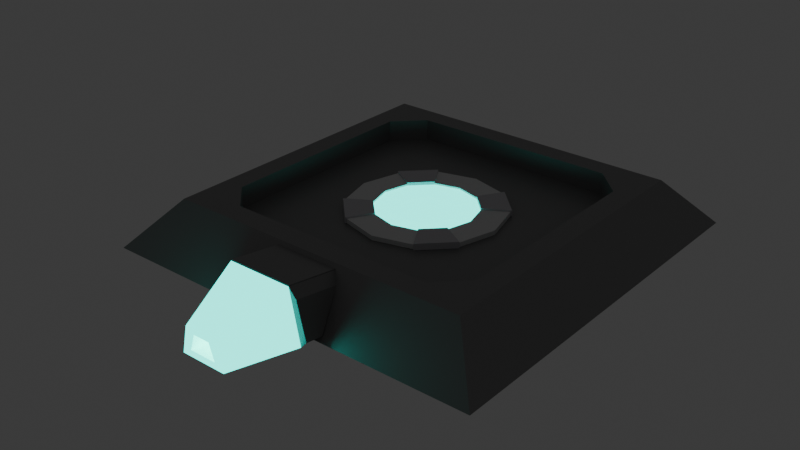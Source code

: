 # Source: powerboxSOCKET.blend  (saved by Blender 4.2.66; exported with 4.5.12 LTS)
import bpy
from mathutils import Matrix  # noqa: F401  (used for matrix-valued properties, if any)

bpy.ops.wm.read_factory_settings(use_empty=True)
scene = bpy.context.scene
scene.name = 'Scene'

# ---- collections
col_collection = bpy.data.collections.new('Collection'); scene.collection.children.link(col_collection)

# ---- materials (node trees are filled in below, after node groups)
mat_material_005 = bpy.data.materials.new('Material.005')
mat_material_003 = bpy.data.materials.new('Material.003')
mat_material = bpy.data.materials.new('Material')
mat_material.alpha_threshold = 0.0
mat_material.use_transparent_shadow = False
mat_material.roughness = 0.5
mat_material.line_color = (0.0, 0.0, 0.0, 1.0)
mat_material_004 = bpy.data.materials.new('Material.004')

# ---- material node trees
mat_material_005.use_nodes = True; mat_material_005.node_tree.nodes.clear()
_N = mat_material_005.node_tree.nodes; _L = mat_material_005.node_tree.links
n0 = _N.new('ShaderNodeBsdfPrincipled'); n0.name = 'Principled BSDF'; n0.location = (10, 300)
n0.inputs[0].default_value = (0.2527, 0.2527, 0.2527, 1.0)
n0.inputs[1].default_value = 0.3
n0.inputs[2].default_value = 0.4
n1 = _N.new('ShaderNodeOutputMaterial'); n1.name = 'Material Output'; n1.location = (300, 300)
_L.new(n0.outputs[0], n1.inputs[0])
n1.is_active_output = True
mat_material_003.use_nodes = True; mat_material_003.node_tree.nodes.clear()
_N = mat_material_003.node_tree.nodes; _L = mat_material_003.node_tree.links
n0 = _N.new('ShaderNodeBsdfPrincipled'); n0.name = 'Principled BSDF'; n0.location = (10, 300)
n0.inputs[0].default_value = (0.0, 0.6654, 0.5583, 1.0)
n0.inputs[27].default_value = (0.0, 0.6654, 0.5583, 1.0)
n0.inputs[28].default_value = 4.0
n1 = _N.new('ShaderNodeOutputMaterial'); n1.name = 'Material Output'; n1.location = (300, 300)
_L.new(n0.outputs[0], n1.inputs[0])
n1.is_active_output = True
mat_material.use_nodes = True; mat_material.node_tree.nodes.clear()
_N = mat_material.node_tree.nodes; _L = mat_material.node_tree.links
n0 = _N.new('ShaderNodeOutputMaterial'); n0.name = 'Material Output'; n0.location = (300, 300)
n1 = _N.new('ShaderNodeBsdfPrincipled'); n1.name = 'Principled BSDF'; n1.location = (10, 300)
n1.inputs[3].default_value = 1.45
_L.new(n1.outputs[0], n0.inputs[0])
n0.is_active_output = True
mat_material_004.use_nodes = True; mat_material_004.node_tree.nodes.clear()
_N = mat_material_004.node_tree.nodes; _L = mat_material_004.node_tree.links
n0 = _N.new('ShaderNodeBsdfPrincipled'); n0.name = 'Principled BSDF'; n0.location = (10, 300)
n0.inputs[0].default_value = (0.5904, 0.5753, 0.6058, 1.0)
n1 = _N.new('ShaderNodeOutputMaterial'); n1.name = 'Material Output'; n1.location = (300, 300)
_L.new(n0.outputs[0], n1.inputs[0])
n1.is_active_output = True

# ---- world
world_world = bpy.data.worlds.new('World'); scene.world = world_world
world_world.use_nodes = True; world_world.node_tree.nodes.clear()
_N = world_world.node_tree.nodes; _L = world_world.node_tree.links
n0 = _N.new('ShaderNodeOutputWorld'); n0.name = 'World Output'; n0.location = (300, 300)
n1 = _N.new('ShaderNodeBackground'); n1.name = 'Background'; n1.location = (10, 300)
n1.inputs[0].default_value = (0.05088, 0.05088, 0.05088, 1.0)
_L.new(n1.outputs[0], n0.inputs[0])
n0.is_active_output = True
world_world.color = (0.05088, 0.05088, 0.05088)
world_world.sun_shadow_jitter_overblur = 0.0

# ---- meshes
me_cube = bpy.data.meshes.new('Cube')
me_cube.from_pydata([(-1.124, -1.124, -1.0), (-1.124, 1.124, -1.0), (1.124, -1.124, -1.0), (1.124, 1.124, -1.0), (-0.8864, -0.8864, 0.308), (-0.8864, 0.8864, 0.308), (0.8864, 0.8864, 0.308), (0.8864, -0.8864, 0.308), (-0.6015, -0.7607, 0.308), (-0.7607, -0.6015, 0.308), (-0.8733, -0.8733, 0.308), (-0.7607, 0.6015, 0.308), (-0.6015, 0.7607, 0.308), (-0.8733, 0.8733, 0.308), (0.7607, -0.6015, 0.308), (0.6015, -0.7607, 0.308), (0.8733, -0.8733, 0.308), (0.6015, 0.7607, 0.308), (0.7607, 0.6015, 0.308), (0.8733, 0.8733, 0.308), (-0.7607, -0.6015, -0.2885), (-0.6015, -0.7607, -0.2885), (-0.6015, 0.7607, -0.2885), (-0.7607, 0.6015, -0.2885), (0.7607, 0.6015, -0.2885), (0.6015, 0.7607, -0.2885), (0.6015, -0.7607, -0.2885), (0.7607, -0.6015, -0.2885), (0.3748, 1.124, -1.0), (-0.3748, 1.124, -1.0), (-0.2955, 0.8864, 0.308), (0.2955, 0.8864, 0.308), (-0.2498, -1.102, -0.9223), (0.2498, -1.102, -0.9223), (0.1845, -0.9074, 0.1922), (-0.1845, -0.9074, 0.1922), (-0.3748, -1.124, -1.0), (0.3748, -1.124, -1.0), (0.2955, -0.8864, 0.308), (-0.2955, -0.8864, 0.308), (-0.2498, -1.208, -0.9893), (0.2498, -1.208, -0.9893), (0.1845, -1.203, 0.4081), (-0.1845, -1.203, 0.4081), (-0.07711, -1.562, -0.8468), (0.07711, -1.562, -0.8468), (0.04762, -1.562, -0.4059), (-0.04762, -1.562, -0.4059), (0.2823, -1.103, -0.8825), (0.2823, -1.206, -0.8158), (-0.2823, -1.103, -0.8825), (-0.2823, -1.206, -0.8158), (0.1845, -0.904, 0.2185), (-0.1845, -0.904, 0.2185), (-0.1845, -1.2, 0.4344), (0.1845, -1.2, 0.4344), (-0.1306, -1.562, -1.017), (0.1306, -1.562, -1.017), (0.0965, -1.562, -0.2665), (-0.0965, -1.562, -0.2665), (-0.07711, -1.446, -0.8487), (0.07711, -1.446, -0.8487), (0.04762, -1.445, -0.4078), (-0.04762, -1.445, -0.4078), (0.1845, -0.9074, 0.1922), (0.2304, -0.9474, -0.02754), (0.2284, -1.203, 0.1593), (0.1845, -1.203, 0.4081), (-0.2304, -0.9474, -0.02754), (-0.1845, -0.9074, 0.1922), (-0.1845, -1.203, 0.4081), (-0.2284, -1.203, 0.1593)], [], [(0, 4, 5, 1), (28, 31, 6, 3), (3, 6, 7, 2), (36, 39, 4, 0), (28, 3, 2, 37), (16, 15, 8, 10, 4, 39, 38, 7), (8, 15, 26, 21), (14, 18, 24, 27), (24, 25, 22, 23, 20, 21, 26, 27), (17, 12, 22, 25), (13, 12, 17, 19, 6, 31, 30, 5), (19, 18, 14, 16, 7, 6), (10, 9, 11, 13, 5, 4), (8, 9, 10), (11, 12, 13), (14, 15, 16), (17, 18, 19), (14, 27, 26, 15), (20, 9, 8, 21), (11, 23, 22, 12), (24, 18, 17, 25), (11, 9, 20, 23), (1, 29, 36, 0), (29, 28, 37, 36), (2, 7, 38, 37), (1, 5, 30, 29), (29, 30, 31, 28), (33, 32, 36, 37), (35, 34, 38, 39), (34, 33, 37, 38), (32, 35, 39, 36), (41, 42, 58, 57), (32, 33, 41, 40), (45, 46, 62, 61), (40, 41, 57, 56), (43, 40, 56, 59), (42, 43, 59, 58), (42, 67, 64, 34), (48, 65, 66, 49), (41, 49, 66, 67, 42), (32, 50, 68, 69, 35), (33, 48, 49, 41), (35, 69, 70, 43), (68, 50, 51, 71), (40, 51, 50, 32), (43, 70, 71, 51, 40), (52, 53, 54, 55), (35, 53, 52, 34), (43, 54, 53, 35), (42, 55, 54, 43), (34, 52, 55, 42), (45, 44, 56, 57), (47, 46, 58, 59), (46, 45, 57, 58), (44, 47, 59, 56), (61, 62, 63, 60), (44, 45, 61, 60), (47, 44, 60, 63), (46, 47, 63, 62), (66, 65, 64, 67), (68, 71, 70, 69), (34, 64, 65, 48, 33)])
me_cube.polygons.foreach_set('material_index', [0, 0, 0, 0, 0, 0, 0, 0, 0, 0, 0, 0, 0, 0, 0, 0, 0, 0, 0, 0, 0, 0, 0, 0, 0, 0, 0, 0, 0, 0, 0, 1, 0, 1, 1, 1, 1, 0, 0, 0, 0, 0, 0, 0, 0, 0, 0, 0, 0, 0, 0, 1, 1, 1, 1, 1, 1, 1, 1, 0, 0, 0])
_uv = me_cube.uv_layers.new(name='UVMap')
_uv.uv.foreach_set('vector', [0.375, 0.0, 0.625, 0.0, 0.625, 0.25, 0.375, 0.25, 0.375, 0.4167, 0.625, 0.4167, 0.625, 0.5, 0.375, 0.5, 0.375, 0.5, 0.625, 0.5, 0.625, 0.75, 0.375, 0.75, 0.375, 0.9167, 0.625, 0.9167, 0.625, 1.0, 0.375, 1.0, 0.2917, 0.5, 0.375, 0.5, 0.375, 0.75, 0.2917, 0.75, 0.6268, 0.7482, 0.6652, 0.7323, 0.8348, 0.7323, 0.8732, 0.7482, 0.875, 0.75, 0.7917, 0.75, 0.7083, 0.75, 0.625, 0.75, 0.8348, 0.7323, 0.6652, 0.7323, 0.6652, 0.7323, 0.8348, 0.7323, 0.6427, 0.7098, 0.6427, 0.5402, 0.6427, 0.5402, 0.6427, 0.7098, 0.6427, 0.5402, 0.6652, 0.5177, 0.8348, 0.5177, 0.8573, 0.5402, 0.8573, 0.7098, 0.8348, 0.7323, 0.6652, 0.7323, 0.6427, 0.7098, 0.6652, 0.5177, 0.8348, 0.5177, 0.8348, 0.5177, 0.6652, 0.5177, 0.8732, 0.5018, 0.8348, 0.5177, 0.6652, 0.5177, 0.6268, 0.5018, 0.625, 0.5, 0.7083, 0.5, 0.7917, 0.5, 0.875, 0.5, 0.6268, 0.5018, 0.6427, 0.5402, 0.6427, 0.7098, 0.6268, 0.7482, 0.625, 0.75, 0.625, 0.5, 0.8732, 0.7482, 0.8573, 0.7098, 0.8573, 0.5402, 0.8732, 0.5018, 0.875, 0.5, 0.875, 0.75, 0.8348, 0.7323, 0.8573, 0.7323, 0.8732, 0.7482, 0.8573, 0.5402, 0.8573, 0.5177, 0.8732, 0.5018, 0.6427, 0.7098, 0.6427, 0.7323, 0.6268, 0.7482, 0.6652, 0.5177, 0.6427, 0.5177, 0.6268, 0.5018, 0.6427, 0.7098, 0.6427, 0.7098, 0.6652, 0.7323, 0.6652, 0.7323, 0.8573, 0.7098, 0.8573, 0.7098, 0.8348, 0.7323, 0.8348, 0.7323, 0.8573, 0.5402, 0.8573, 0.5402, 0.8348, 0.5177, 0.8348, 0.5177, 0.6427, 0.5402, 0.6427, 0.5402, 0.6652, 0.5177, 0.6652, 0.5177, 0.8573, 0.5402, 0.8573, 0.7098, 0.8573, 0.7098, 0.8573, 0.5402, 0.125, 0.5, 0.2083, 0.5, 0.2083, 0.75, 0.125, 0.75, 0.2083, 0.5, 0.2917, 0.5, 0.2917, 0.75, 0.2083, 0.75, 0.375, 0.75, 0.625, 0.75, 0.625, 0.8333, 0.375, 0.8333, 0.375, 0.25, 0.625, 0.25, 0.625, 0.3333, 0.375, 0.3333, 0.375, 0.3333, 0.625, 0.3333, 0.625, 0.4167, 0.375, 0.4167, 0.3971, 0.8469, 0.3971, 0.9031, 0.375, 0.9167, 0.375, 0.8333, 0.6029, 0.9006, 0.6029, 0.8494, 0.625, 0.8333, 0.625, 0.9167, 0.6029, 0.8494, 0.3971, 0.8469, 0.375, 0.8333, 0.625, 0.8333, 0.3971, 0.9031, 0.6029, 0.9006, 0.625, 0.9167, 0.375, 0.9167, 0.3971, 0.8469, 0.6029, 0.8494, 0.6029, 0.8494, 0.3971, 0.8469, 0.3971, 0.9031, 0.3971, 0.8469, 0.3971, 0.8469, 0.3971, 0.9031, 0.4112, 0.8583, 0.5888, 0.8625, 0.5888, 0.8625, 0.4112, 0.8583, 0.3971, 0.9031, 0.3971, 0.8469, 0.3971, 0.8469, 0.3971, 0.9031, 0.6029, 0.9006, 0.3971, 0.9031, 0.3971, 0.9031, 0.6029, 0.9006, 0.6029, 0.8494, 0.6029, 0.9006, 0.6029, 0.9006, 0.6029, 0.8494, 0.6029, 0.8494, 0.6029, 0.8494, 0.6029, 0.8494, 0.6029, 0.8494, 0.3971, 0.8469, 0.5605, 0.8489, 0.567, 0.8489, 0.3971, 0.8469, 0.3971, 0.8469, 0.3971, 0.8469, 0.567, 0.8489, 0.6029, 0.8494, 0.6029, 0.8494, 0.3971, 0.9031, 0.3971, 0.9031, 0.5605, 0.9011, 0.6029, 0.9006, 0.6029, 0.9006, 0.3971, 0.8469, 0.3971, 0.8469, 0.3971, 0.8469, 0.3971, 0.8469, 0.6029, 0.9006, 0.6029, 0.9006, 0.6029, 0.9006, 0.6029, 0.9006, 0.5605, 0.9011, 0.3971, 0.9031, 0.3971, 0.9031, 0.567, 0.9011, 0.3971, 0.9031, 0.3971, 0.9031, 0.3971, 0.9031, 0.3971, 0.9031, 0.6029, 0.9006, 0.6029, 0.9006, 0.567, 0.9011, 0.3971, 0.9031, 0.3971, 0.9031, 0.6029, 0.8494, 0.6029, 0.9006, 0.6029, 0.9006, 0.6029, 0.8494, 0.6029, 0.9006, 0.6029, 0.9006, 0.6029, 0.8494, 0.6029, 0.8494, 0.6029, 0.9006, 0.6029, 0.9006, 0.6029, 0.9006, 0.6029, 0.9006, 0.6029, 0.8494, 0.6029, 0.8494, 0.6029, 0.9006, 0.6029, 0.9006, 0.6029, 0.8494, 0.6029, 0.8494, 0.6029, 0.8494, 0.6029, 0.8494, 0.4112, 0.8583, 0.4112, 0.8917, 0.3971, 0.9031, 0.3971, 0.8469, 0.5888, 0.8875, 0.5888, 0.8625, 0.6029, 0.8494, 0.6029, 0.9006, 0.5888, 0.8625, 0.4112, 0.8583, 0.3971, 0.8469, 0.6029, 0.8494, 0.4112, 0.8917, 0.5888, 0.8875, 0.6029, 0.9006, 0.3971, 0.9031, 0.4112, 0.8583, 0.5888, 0.8625, 0.5888, 0.8875, 0.4112, 0.8917, 0.4112, 0.8917, 0.4112, 0.8583, 0.4112, 0.8583, 0.4112, 0.8917, 0.5888, 0.8875, 0.4112, 0.8917, 0.4112, 0.8917, 0.5888, 0.8875, 0.5888, 0.8625, 0.5888, 0.8875, 0.5888, 0.8875, 0.5888, 0.8625, 0.567, 0.8489, 0.5605, 0.8489, 0.6029, 0.8494, 0.6029, 0.8494, 0.5605, 0.9011, 0.567, 0.9011, 0.6029, 0.9006, 0.6029, 0.9006, 0.6029, 0.8494, 0.6029, 0.8494, 0.5605, 0.8489, 0.3971, 0.8469, 0.3971, 0.8469])
me_cube.materials.append(mat_material_005)
me_cube.materials.append(mat_material_003)
me_cube.update()
me_cylinder = bpy.data.meshes.new('Cylinder')
me_cylinder.from_pydata([(0.0, 1.0, -1.0), (0.0, 0.6524, 1.0), (0.5, 0.866, -1.0), (0.3262, 0.565, 1.0), (0.866, 0.5, -1.0), (0.565, 0.3262, 1.0), (1.0, 0.0, -1.0), (0.6524, 0.0, 1.0), (0.866, -0.5, -1.0), (0.565, -0.3262, 1.0), (0.5, -0.866, -1.0), (0.3262, -0.565, 1.0), (0.0, -1.0, -1.0), (0.0, -0.6524, 1.0), (-0.5, -0.866, -1.0), (-0.3262, -0.565, 1.0), (-0.866, -0.5, -1.0), (-0.565, -0.3262, 1.0), (-1.0, 0.0, -1.0), (-0.6524, 0.0, 1.0), (-0.866, 0.5, -1.0), (-0.565, 0.3262, 1.0), (-0.5, 0.866, -1.0), (-0.3262, 0.565, 1.0), (0.5, 0.866, 1.0), (0.0, 1.0, 1.0), (0.866, 0.5, 1.0), (1.0, 0.0, 1.0), (0.866, -0.5, 1.0), (0.5, -0.866, 1.0), (0.0, -1.0, 1.0), (-0.5, -0.866, 1.0), (-0.866, -0.5, 1.0), (-1.0, 0.0, 1.0), (-0.866, 0.5, 1.0), (-0.5, 0.866, 1.0), (0.1801, 0.3119, -0.8594), (-2.705e-08, 0.3602, -0.8594), (0.3119, 0.1801, -0.8594), (0.3602, 2.705e-08, -0.8594), (0.3119, -0.1801, -0.8594), (0.1801, -0.3119, -0.8594), (2.705e-08, -0.3602, -0.8594), (-0.1801, -0.3119, -0.8594), (-0.3119, -0.1801, -0.8594), (-0.3602, -2.705e-08, -0.8594), (-0.3119, 0.1801, -0.8594), (-0.1801, 0.3119, -0.8594), (0.3262, 0.565, 0.2921), (0.0, 0.6524, 0.2921), (0.565, 0.3262, 0.2921), (0.6524, 0.0, 0.2921), (0.565, -0.3262, 0.2921), (0.3262, -0.565, 0.2921), (0.0, -0.6524, 0.2921), (-0.3262, -0.565, 0.2921), (-0.565, -0.3262, 0.2921), (-0.6524, 0.0, 0.2921), (-0.565, 0.3262, 0.2921), (-0.3262, 0.565, 0.2921), (0.5145, 0.8805, 1.673), (0.5188, 0.8848, -1.0), (0.8848, 0.5188, -1.0), (0.8805, 0.5145, 1.673), (0.8805, -0.5145, 1.673), (0.8848, -0.5188, -1.0), (0.5188, -0.8848, -1.0), (0.5145, -0.8805, 1.673), (-0.5145, -0.8805, 1.673), (-0.5188, -0.8848, -1.0), (-0.8848, -0.5188, -1.0), (-0.8805, -0.5145, 1.673), (-0.8805, 0.5145, 1.673), (-0.8848, 0.5188, -1.0), (-0.5188, 0.8848, -1.0), (-0.5145, 0.8805, 1.673), (0.565, 0.3262, 1.683), (0.3262, 0.565, 1.683), (0.3262, -0.565, 1.683), (0.565, -0.3262, 1.683), (-0.565, -0.3262, 1.683), (-0.3262, -0.565, 1.683), (-0.3262, 0.565, 1.683), (-0.565, 0.3262, 1.683)], [], [(0, 25, 24, 2), (20, 34, 72, 73), (4, 26, 27, 6), (6, 27, 28, 8), (29, 10, 66, 67), (10, 29, 30, 12), (12, 30, 31, 14), (28, 9, 79, 64), (16, 32, 33, 18), (18, 33, 34, 20), (3, 1, 49, 48), (3, 5, 76, 77), (22, 35, 25, 0), (0, 2, 4, 6, 8, 10, 12, 14, 16, 18, 20, 22), (1, 3, 24, 25), (16, 14, 69, 70), (5, 7, 27, 26), (7, 9, 28, 27), (23, 35, 75, 82), (11, 13, 30, 29), (13, 15, 31, 30), (14, 31, 68, 69), (17, 19, 33, 32), (19, 21, 34, 33), (34, 21, 83, 72), (23, 1, 25, 35), (36, 37, 47, 46, 45, 44, 43, 42, 41, 40, 39, 38), (17, 15, 55, 56), (11, 9, 52, 53), (1, 23, 59, 49), (5, 3, 48, 50), (19, 17, 56, 57), (13, 11, 53, 54), (7, 5, 50, 51), (21, 19, 57, 58), (15, 13, 54, 55), (9, 7, 51, 52), (23, 21, 58, 59), (37, 36, 48, 49), (36, 38, 50, 48), (38, 39, 51, 50), (39, 40, 52, 51), (40, 41, 53, 52), (41, 42, 54, 53), (42, 43, 55, 54), (43, 44, 56, 55), (44, 45, 57, 56), (45, 46, 58, 57), (46, 47, 59, 58), (47, 37, 49, 59), (61, 60, 63, 62), (65, 64, 67, 66), (69, 68, 71, 70), (73, 72, 75, 74), (77, 76, 63, 60), (79, 78, 67, 64), (81, 80, 71, 68), (83, 82, 75, 72), (11, 29, 67, 78), (22, 20, 73, 74), (21, 23, 82, 83), (32, 16, 70, 71), (9, 11, 78, 79), (2, 24, 60, 61), (31, 15, 81, 68), (35, 22, 74, 75), (4, 2, 61, 62), (17, 32, 71, 80), (24, 3, 77, 60), (8, 28, 64, 65), (5, 26, 63, 76), (10, 8, 65, 66), (15, 17, 80, 81), (26, 4, 62, 63)])
me_cylinder.polygons.foreach_set('material_index', [0, 2, 0, 0, 2, 0, 0, 2, 0, 0, 0, 2, 0, 0, 0, 0, 0, 0, 2, 0, 0, 2, 0, 0, 2, 0, 1, 2, 2, 0, 2, 0, 0, 0, 0, 0, 0, 2, 1, 1, 1, 1, 1, 1, 1, 1, 1, 1, 1, 1, 2, 2, 2, 2, 2, 2, 2, 2, 2, 0, 2, 2, 2, 2, 2, 2, 0, 2, 2, 2, 2, 0, 2, 2])
_uv = me_cylinder.uv_layers.new(name='UVMap')
_uv.uv.foreach_set('vector', [1.0, 0.5, 1.0, 1.0, 0.9167, 1.0, 0.9167, 0.5, 0.1667, 0.5, 0.1667, 1.0, 0.1667, 1.0, 0.1667, 0.5, 0.8333, 0.5, 0.8333, 1.0, 0.75, 1.0, 0.75, 0.5, 0.75, 0.5, 0.75, 1.0, 0.6667, 1.0, 0.6667, 0.5, 0.5833, 1.0, 0.5833, 0.5, 0.5833, 0.5, 0.5833, 1.0, 0.5833, 0.5, 0.5833, 1.0, 0.5, 1.0, 0.5, 0.5, 0.5, 0.5, 0.5, 1.0, 0.4167, 1.0, 0.4167, 0.5, 0.4578, 0.13, 0.3856, 0.1717, 0.3856, 0.1717, 0.4578, 0.13, 0.3333, 0.5, 0.3333, 1.0, 0.25, 1.0, 0.25, 0.5, 0.25, 0.5, 0.25, 1.0, 0.1667, 1.0, 0.1667, 0.5, 0.3283, 0.3856, 0.25, 0.4066, 0.25, 0.4066, 0.3283, 0.3856, 0.3283, 0.3856, 0.3856, 0.3283, 0.3856, 0.3283, 0.3283, 0.3856, 0.08333, 0.5, 0.08333, 1.0, 7.451e-08, 1.0, 7.451e-08, 0.5, 0.75, 0.49, 0.87, 0.4578, 0.9578, 0.37, 0.99, 0.25, 0.9578, 0.13, 0.87, 0.04215, 0.75, 0.01, 0.63, 0.04215, 0.5422, 0.13, 0.51, 0.25, 0.5422, 0.37, 0.63, 0.4578, 0.25, 0.4066, 0.3283, 0.3856, 0.37, 0.4578, 0.25, 0.49, 0.5422, 0.13, 0.63, 0.04215, 0.63, 0.04215, 0.5422, 0.13, 0.3856, 0.3283, 0.4066, 0.25, 0.49, 0.25, 0.4578, 0.37, 0.4066, 0.25, 0.3856, 0.1717, 0.4578, 0.13, 0.49, 0.25, 0.1717, 0.3856, 0.13, 0.4578, 0.13, 0.4578, 0.1717, 0.3856, 0.3283, 0.1144, 0.25, 0.09342, 0.25, 0.01, 0.37, 0.04215, 0.25, 0.09342, 0.1717, 0.1144, 0.13, 0.04215, 0.25, 0.01, 0.4167, 0.5, 0.4167, 1.0, 0.4167, 1.0, 0.4167, 0.5, 0.1144, 0.1717, 0.09342, 0.25, 0.01, 0.25, 0.04215, 0.13, 0.09342, 0.25, 0.1144, 0.3283, 0.04215, 0.37, 0.01, 0.25, 0.04215, 0.37, 0.1144, 0.3283, 0.1144, 0.3283, 0.04215, 0.37, 0.1717, 0.3856, 0.25, 0.4066, 0.25, 0.49, 0.13, 0.4578, 0.2932, 0.3249, 0.25, 0.3364, 0.2068, 0.3249, 0.1751, 0.2932, 0.1636, 0.25, 0.1751, 0.2068, 0.2068, 0.1751, 0.25, 0.1636, 0.2932, 0.1751, 0.3249, 0.2068, 0.3364, 0.25, 0.3249, 0.2932, 0.1144, 0.1717, 0.1717, 0.1144, 0.1717, 0.1144, 0.1144, 0.1717, 0.3283, 0.1144, 0.3856, 0.1717, 0.3856, 0.1717, 0.3283, 0.1144, 0.25, 0.4066, 0.1717, 0.3856, 0.1717, 0.3856, 0.25, 0.4066, 0.3856, 0.3283, 0.3283, 0.3856, 0.3283, 0.3856, 0.3856, 0.3283, 0.09342, 0.25, 0.1144, 0.1717, 0.1144, 0.1717, 0.09342, 0.25, 0.25, 0.09342, 0.3283, 0.1144, 0.3283, 0.1144, 0.25, 0.09342, 0.4066, 0.25, 0.3856, 0.3283, 0.3856, 0.3283, 0.4066, 0.25, 0.1144, 0.3283, 0.09342, 0.25, 0.09342, 0.25, 0.1144, 0.3283, 0.1717, 0.1144, 0.25, 0.09342, 0.25, 0.09342, 0.1717, 0.1144, 0.3856, 0.1717, 0.4066, 0.25, 0.4066, 0.25, 0.3856, 0.1717, 0.1717, 0.3856, 0.1144, 0.3283, 0.1144, 0.3283, 0.1717, 0.3856, 0.25, 0.3364, 0.2932, 0.3249, 0.3283, 0.3856, 0.25, 0.4066, 0.2932, 0.3249, 0.3249, 0.2932, 0.3856, 0.3283, 0.3283, 0.3856, 0.3249, 0.2932, 0.3364, 0.25, 0.4066, 0.25, 0.3856, 0.3283, 0.3364, 0.25, 0.3249, 0.2068, 0.3856, 0.1717, 0.4066, 0.25, 0.3249, 0.2068, 0.2932, 0.1751, 0.3283, 0.1144, 0.3856, 0.1717, 0.2932, 0.1751, 0.25, 0.1636, 0.25, 0.09342, 0.3283, 0.1144, 0.25, 0.1636, 0.2068, 0.1751, 0.1717, 0.1144, 0.25, 0.09342, 0.2068, 0.1751, 0.1751, 0.2068, 0.1144, 0.1717, 0.1717, 0.1144, 0.1751, 0.2068, 0.1636, 0.25, 0.09342, 0.25, 0.1144, 0.1717, 0.1636, 0.25, 0.1751, 0.2932, 0.1144, 0.3283, 0.09342, 0.25, 0.1751, 0.2932, 0.2068, 0.3249, 0.1717, 0.3856, 0.1144, 0.3283, 0.2068, 0.3249, 0.25, 0.3364, 0.25, 0.4066, 0.1717, 0.3856, 0.9167, 0.5, 0.9167, 1.0, 0.8333, 1.0, 0.8333, 0.5, 0.6667, 0.5, 0.6667, 1.0, 0.5833, 1.0, 0.5833, 0.5, 0.4167, 0.5, 0.4167, 1.0, 0.3333, 1.0, 0.3333, 0.5, 0.1667, 0.5, 0.1667, 1.0, 0.08333, 1.0, 0.08333, 0.5, 0.3283, 0.3856, 0.3856, 0.3283, 0.4578, 0.37, 0.37, 0.4578, 0.3856, 0.1717, 0.3283, 0.1144, 0.37, 0.04215, 0.4578, 0.13, 0.1717, 0.1144, 0.1144, 0.1717, 0.04215, 0.13, 0.13, 0.04215, 0.1144, 0.3283, 0.1717, 0.3856, 0.13, 0.4578, 0.04215, 0.37, 0.3283, 0.1144, 0.37, 0.04215, 0.37, 0.04215, 0.3283, 0.1144, 0.63, 0.4578, 0.5422, 0.37, 0.5422, 0.37, 0.63, 0.4578, 0.1144, 0.3283, 0.1717, 0.3856, 0.1717, 0.3856, 0.1144, 0.3283, 0.3333, 1.0, 0.3333, 0.5, 0.3333, 0.5, 0.3333, 1.0, 0.3856, 0.1717, 0.3283, 0.1144, 0.3283, 0.1144, 0.3856, 0.1717, 0.9167, 0.5, 0.9167, 1.0, 0.9167, 1.0, 0.9167, 0.5, 0.13, 0.04215, 0.1717, 0.1144, 0.1717, 0.1144, 0.13, 0.04215, 0.08333, 1.0, 0.08333, 0.5, 0.08333, 0.5, 0.08333, 1.0, 0.9578, 0.37, 0.87, 0.4578, 0.87, 0.4578, 0.9578, 0.37, 0.1144, 0.1717, 0.04215, 0.13, 0.04215, 0.13, 0.1144, 0.1717, 0.37, 0.4578, 0.3283, 0.3856, 0.3283, 0.3856, 0.37, 0.4578, 0.6667, 0.5, 0.6667, 1.0, 0.6667, 1.0, 0.6667, 0.5, 0.3856, 0.3283, 0.4578, 0.37, 0.4578, 0.37, 0.3856, 0.3283, 0.87, 0.04215, 0.9578, 0.13, 0.9578, 0.13, 0.87, 0.04215, 0.1717, 0.1144, 0.1144, 0.1717, 0.1144, 0.1717, 0.1717, 0.1144, 0.8333, 1.0, 0.8333, 0.5, 0.8333, 0.5, 0.8333, 1.0])
me_cylinder.materials.append(mat_material)
me_cylinder.materials.append(mat_material_003)
me_cylinder.materials.append(mat_material_004)
me_cylinder.update()

# ---- objects
ob_cube = bpy.data.objects.new('Cube', me_cube)
ob_cylinder = bpy.data.objects.new('Cylinder', me_cylinder)

# ---- transforms, parenting, visibility, modifiers, constraints
ob_cube.location = (0.0, 0.0, 0.1973)
ob_cube.scale = (1.0, 1.0, 0.2061)
ob_cylinder.location = (0.0, 0.0, 0.1519)
ob_cylinder.scale = (0.4403, 0.4403, 0.01297)

# ---- collection membership
col_collection.objects.link(ob_cube)
col_collection.objects.link(ob_cylinder)

# ---- scene / render settings (as saved in the file)
scene.frame_start = 1; scene.frame_end = 250; scene.frame_set(1)
scene.render.engine = 'BLENDER_EEVEE_NEXT'
bpy.context.view_layer.update()

# ---- added for rendering (the .blend has no active camera): camera
cam_auto = bpy.data.cameras.new('AutoCamera')
cam_auto.lens = 50.0
cam_auto.sensor_width = 36.0
cam_auto.clip_end = 1000.0
ob_auto_camera = bpy.data.objects.new('AutoCamera', cam_auto)
scene.collection.objects.link(ob_auto_camera)
ob_auto_camera.location = (3.25339, -4.12304, 2.73991)
ob_auto_camera.rotation_euler = (1.09748, -7.21219e-08, 0.694738)
scene.camera = ob_auto_camera
bpy.context.view_layer.update()
